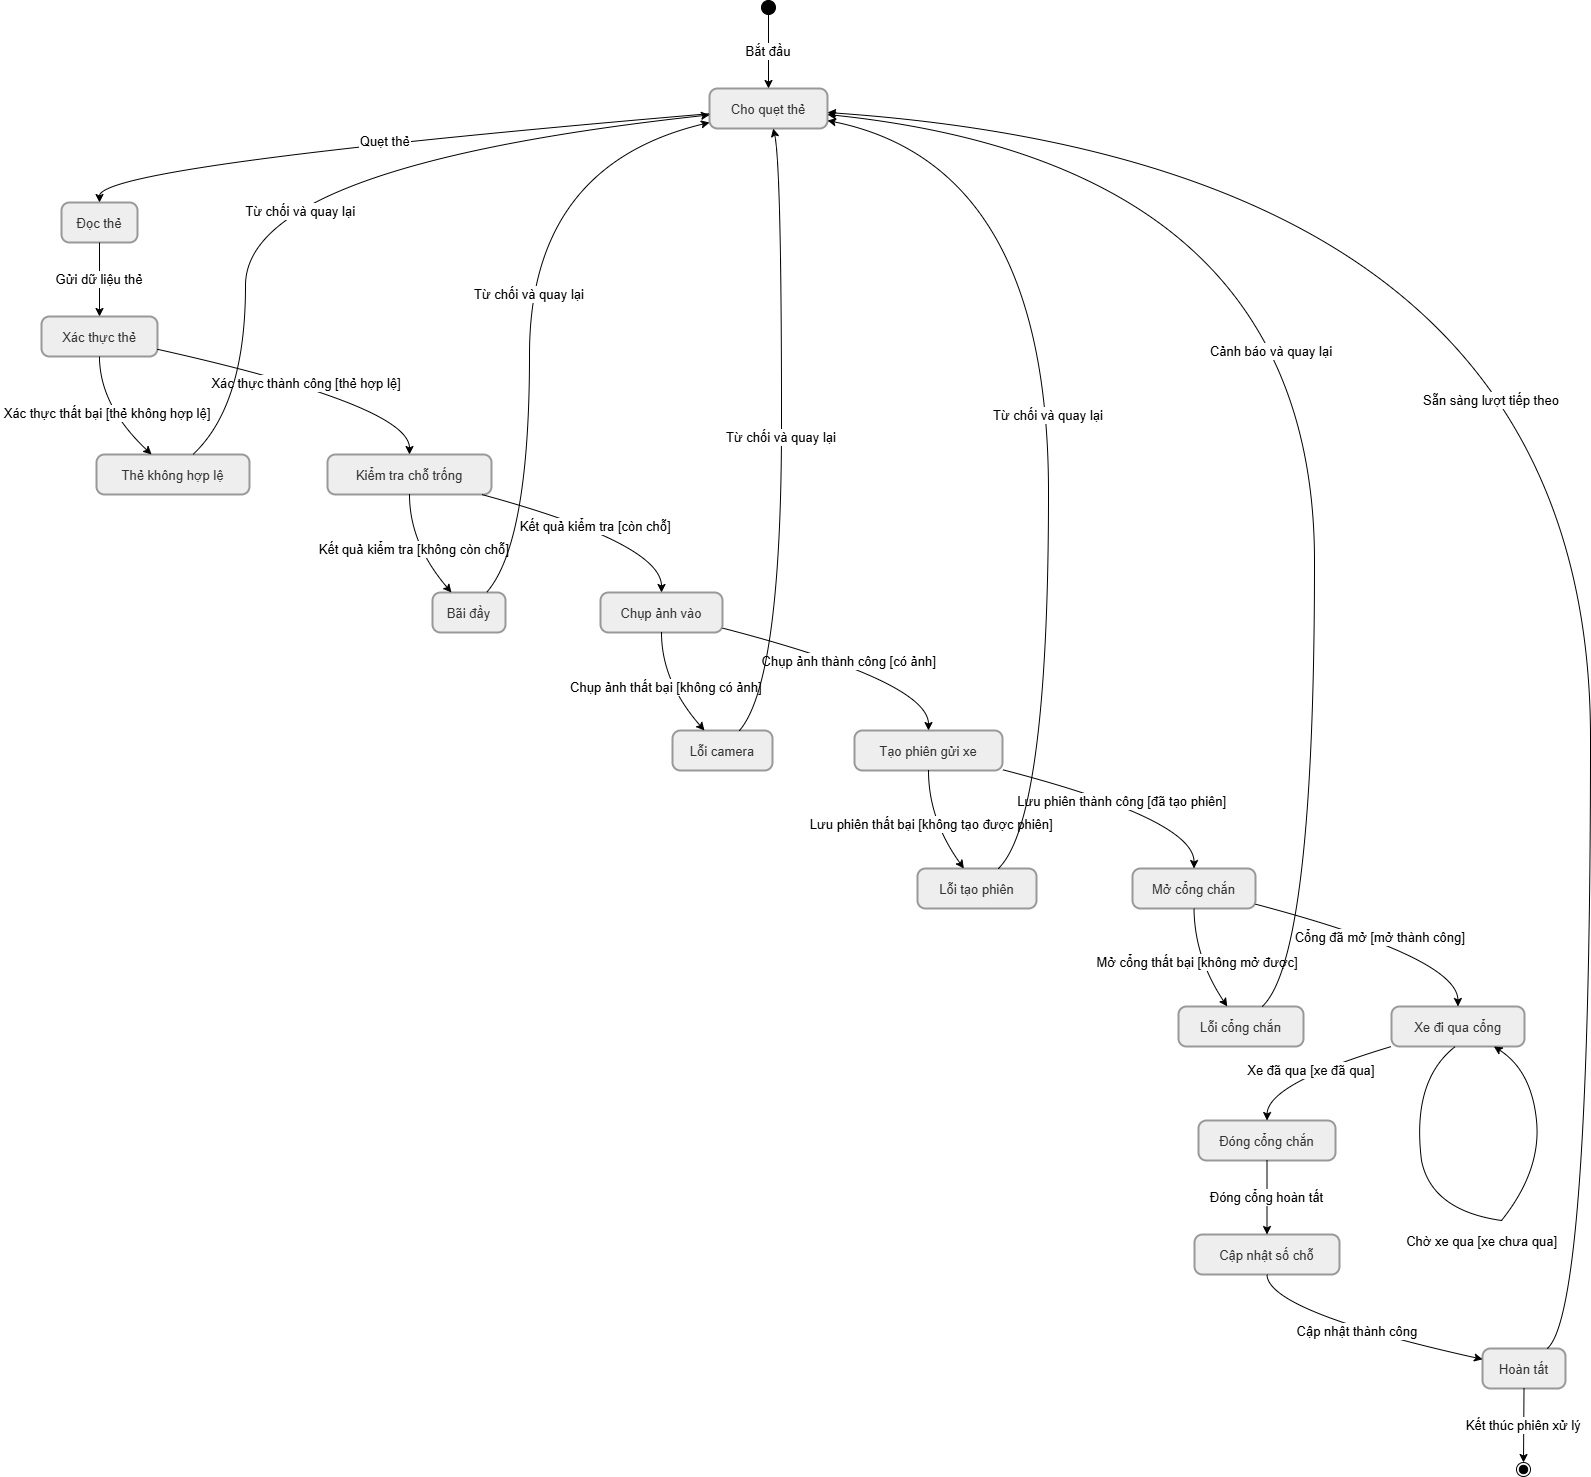

The diagram above was exported from draw.io. Its source (the exported page's mxGraphModel, read from the mxfile embedded in the PNG):
<mxGraphModel dx="2445" dy="900" grid="1" gridSize="10" guides="1" tooltips="1" connect="1" arrows="1" fold="1" page="1" pageScale="1" pageWidth="827" pageHeight="1169" math="0" shadow="0">
  <root>
    <mxCell id="0" />
    <mxCell id="1" parent="0" />
    <mxCell id="_waDbcAxJQbs85gSYlc2-209" parent="1" style="ellipse;fillColor=strokeColor;fontColor=light-dark(#333333,#cccccc);fontSize=13;" value="" vertex="1">
      <mxGeometry height="14" width="14" x="740" y="20" as="geometry" />
    </mxCell>
    <mxCell id="_waDbcAxJQbs85gSYlc2-210" parent="1" style="rounded=1;arcSize=20;strokeWidth=2;fillColor=light-dark(#eeeeee,#1f2020);strokeColor=light-dark(#999999,#cccccc);fontColor=light-dark(#333333,#cccccc);fontSize=13;" value="Cho quẹt thẻ" vertex="1">
      <mxGeometry height="40" width="118" x="688" y="108" as="geometry" />
    </mxCell>
    <mxCell id="_waDbcAxJQbs85gSYlc2-211" parent="1" style="rounded=1;arcSize=20;strokeWidth=2;fillColor=light-dark(#eeeeee,#1f2020);strokeColor=light-dark(#999999,#cccccc);fontColor=light-dark(#333333,#cccccc);fontSize=13;" value="Đọc thẻ" vertex="1">
      <mxGeometry height="40" width="76" x="40" y="222" as="geometry" />
    </mxCell>
    <mxCell id="_waDbcAxJQbs85gSYlc2-212" parent="1" style="rounded=1;arcSize=20;strokeWidth=2;fillColor=light-dark(#eeeeee,#1f2020);strokeColor=light-dark(#999999,#cccccc);fontColor=light-dark(#333333,#cccccc);fontSize=13;" value="Xác thực thẻ" vertex="1">
      <mxGeometry height="40" width="116" x="20" y="336" as="geometry" />
    </mxCell>
    <mxCell id="_waDbcAxJQbs85gSYlc2-213" parent="1" style="rounded=1;arcSize=20;strokeWidth=2;fillColor=light-dark(#eeeeee,#1f2020);strokeColor=light-dark(#999999,#cccccc);fontColor=light-dark(#333333,#cccccc);fontSize=13;" value="Thẻ không hợp lệ" vertex="1">
      <mxGeometry height="40" width="153" x="75" y="474" as="geometry" />
    </mxCell>
    <mxCell id="_waDbcAxJQbs85gSYlc2-214" parent="1" style="rounded=1;arcSize=20;strokeWidth=2;fillColor=light-dark(#eeeeee,#1f2020);strokeColor=light-dark(#999999,#cccccc);fontColor=light-dark(#333333,#cccccc);fontSize=13;" value="Kiểm tra chỗ trống" vertex="1">
      <mxGeometry height="40" width="164" x="306" y="474" as="geometry" />
    </mxCell>
    <mxCell id="_waDbcAxJQbs85gSYlc2-215" parent="1" style="rounded=1;arcSize=20;strokeWidth=2;fillColor=light-dark(#eeeeee,#1f2020);strokeColor=light-dark(#999999,#cccccc);fontColor=light-dark(#333333,#cccccc);fontSize=13;" value="Bãi đầy" vertex="1">
      <mxGeometry height="40" width="73" x="411" y="612" as="geometry" />
    </mxCell>
    <mxCell id="_waDbcAxJQbs85gSYlc2-216" parent="1" style="rounded=1;arcSize=20;strokeWidth=2;fillColor=light-dark(#eeeeee,#1f2020);strokeColor=light-dark(#999999,#cccccc);fontColor=light-dark(#333333,#cccccc);fontSize=13;" value="Chụp ảnh vào" vertex="1">
      <mxGeometry height="40" width="122" x="579" y="612" as="geometry" />
    </mxCell>
    <mxCell id="_waDbcAxJQbs85gSYlc2-217" parent="1" style="rounded=1;arcSize=20;strokeWidth=2;fillColor=light-dark(#eeeeee,#1f2020);strokeColor=light-dark(#999999,#cccccc);fontColor=light-dark(#333333,#cccccc);fontSize=13;" value="Lỗi camera" vertex="1">
      <mxGeometry height="40" width="100" x="651" y="750" as="geometry" />
    </mxCell>
    <mxCell id="_waDbcAxJQbs85gSYlc2-218" parent="1" style="rounded=1;arcSize=20;strokeWidth=2;fillColor=light-dark(#eeeeee,#1f2020);strokeColor=light-dark(#999999,#cccccc);fontColor=light-dark(#333333,#cccccc);fontSize=13;" value="Tạo phiên gửi xe" vertex="1">
      <mxGeometry height="40" width="148" x="833" y="750" as="geometry" />
    </mxCell>
    <mxCell id="_waDbcAxJQbs85gSYlc2-219" parent="1" style="rounded=1;arcSize=20;strokeWidth=2;fillColor=light-dark(#eeeeee,#1f2020);strokeColor=light-dark(#999999,#cccccc);fontColor=light-dark(#333333,#cccccc);fontSize=13;" value="Lỗi tạo phiên" vertex="1">
      <mxGeometry height="40" width="119" x="896" y="888" as="geometry" />
    </mxCell>
    <mxCell id="_waDbcAxJQbs85gSYlc2-220" parent="1" style="rounded=1;arcSize=20;strokeWidth=2;fillColor=light-dark(#eeeeee,#1f2020);strokeColor=light-dark(#999999,#cccccc);fontColor=light-dark(#333333,#cccccc);fontSize=13;" value="Mở cổng chắn" vertex="1">
      <mxGeometry height="40" width="123" x="1111" y="888" as="geometry" />
    </mxCell>
    <mxCell id="_waDbcAxJQbs85gSYlc2-221" parent="1" style="rounded=1;arcSize=20;strokeWidth=2;fillColor=light-dark(#eeeeee,#1f2020);strokeColor=light-dark(#999999,#cccccc);fontColor=light-dark(#333333,#cccccc);fontSize=13;" value="Lỗi cổng chắn" vertex="1">
      <mxGeometry height="40" width="125" x="1157" y="1026" as="geometry" />
    </mxCell>
    <mxCell id="_waDbcAxJQbs85gSYlc2-222" parent="1" style="rounded=1;arcSize=20;strokeWidth=2;fillColor=light-dark(#eeeeee,#1f2020);strokeColor=light-dark(#999999,#cccccc);fontColor=light-dark(#333333,#cccccc);fontSize=13;" value="Xe đi qua cổng" vertex="1">
      <mxGeometry height="40" width="133" x="1370" y="1026" as="geometry" />
    </mxCell>
    <mxCell id="_waDbcAxJQbs85gSYlc2-223" parent="1" style="rounded=1;arcSize=20;strokeWidth=2;fillColor=light-dark(#eeeeee,#1f2020);strokeColor=light-dark(#999999,#cccccc);fontColor=light-dark(#333333,#cccccc);fontSize=13;" value="Đóng cổng chắn" vertex="1">
      <mxGeometry height="40" width="137" x="1177" y="1140" as="geometry" />
    </mxCell>
    <mxCell id="_waDbcAxJQbs85gSYlc2-224" parent="1" style="rounded=1;arcSize=20;strokeWidth=2;fillColor=light-dark(#eeeeee,#1f2020);strokeColor=light-dark(#999999,#cccccc);fontColor=light-dark(#333333,#cccccc);fontSize=13;" value="Cập nhật số chỗ" vertex="1">
      <mxGeometry height="40" width="145" x="1173" y="1254" as="geometry" />
    </mxCell>
    <mxCell id="_waDbcAxJQbs85gSYlc2-225" parent="1" style="rounded=1;arcSize=20;strokeWidth=2;fillColor=light-dark(#eeeeee,#1f2020);strokeColor=light-dark(#999999,#cccccc);fontColor=light-dark(#333333,#cccccc);fontSize=13;" value="Hoàn tất" vertex="1">
      <mxGeometry height="40" width="83" x="1461" y="1368" as="geometry" />
    </mxCell>
    <mxCell id="_waDbcAxJQbs85gSYlc2-226" parent="1" style="ellipse;shape=endState;fillColor=strokeColor;fontColor=light-dark(#333333,#cccccc);fontSize=13;" value="" vertex="1">
      <mxGeometry height="14" width="14" x="1495" y="1482" as="geometry" />
    </mxCell>
    <mxCell id="_waDbcAxJQbs85gSYlc2-227" parent="1" style="whiteSpace=wrap;strokeWidth=2;fillColor=light-dark(#eeeeee,#1f2020);strokeColor=light-dark(#999999,#cccccc);fontColor=light-dark(#333333,#cccccc);fontSize=13;" value="" vertex="1">
      <mxGeometry x="1429" y="1160" as="geometry" />
    </mxCell>
    <mxCell id="_waDbcAxJQbs85gSYlc2-228" parent="1" style="whiteSpace=wrap;strokeWidth=2;fillColor=light-dark(#eeeeee,#1f2020);strokeColor=light-dark(#999999,#cccccc);fontColor=light-dark(#333333,#cccccc);fontSize=13;" value="" vertex="1">
      <mxGeometry x="1491" y="1274" as="geometry" />
    </mxCell>
    <mxCell id="_waDbcAxJQbs85gSYlc2-229" edge="1" parent="1" source="_waDbcAxJQbs85gSYlc2-209" style="curved=1;startArrow=none;;fillColor=none;;exitX=0.47;exitY=1;entryX=0.5;entryY=0;rounded=0;fontSize=13;" target="_waDbcAxJQbs85gSYlc2-210" value="Bắt đầu">
      <mxGeometry relative="1" as="geometry">
        <Array as="points" />
      </mxGeometry>
    </mxCell>
    <mxCell id="_waDbcAxJQbs85gSYlc2-230" edge="1" parent="1" source="_waDbcAxJQbs85gSYlc2-210" style="curved=1;startArrow=none;;fillColor=none;;exitX=0;exitY=0.63;entryX=0.5;entryY=0;rounded=0;fontSize=13;" target="_waDbcAxJQbs85gSYlc2-211" value="Quẹt thẻ">
      <mxGeometry relative="1" as="geometry">
        <Array as="points">
          <mxPoint x="78" y="185" />
        </Array>
      </mxGeometry>
    </mxCell>
    <mxCell id="_waDbcAxJQbs85gSYlc2-231" edge="1" parent="1" source="_waDbcAxJQbs85gSYlc2-211" style="curved=1;startArrow=none;;fillColor=none;;exitX=0.5;exitY=1;entryX=0.5;entryY=0;rounded=0;fontSize=13;" target="_waDbcAxJQbs85gSYlc2-212" value="Gửi dữ liệu thẻ">
      <mxGeometry relative="1" as="geometry">
        <Array as="points" />
      </mxGeometry>
    </mxCell>
    <mxCell id="_waDbcAxJQbs85gSYlc2-232" edge="1" parent="1" source="_waDbcAxJQbs85gSYlc2-212" style="curved=1;startArrow=none;;fillColor=none;;exitX=0.5;exitY=1;entryX=0.36;entryY=0;rounded=0;fontSize=13;" target="_waDbcAxJQbs85gSYlc2-213" value="Xác thực thất bại [thẻ không hợp lệ]">
      <mxGeometry relative="1" as="geometry">
        <Array as="points">
          <mxPoint x="78" y="425" />
        </Array>
      </mxGeometry>
    </mxCell>
    <mxCell id="_waDbcAxJQbs85gSYlc2-233" edge="1" parent="1" source="_waDbcAxJQbs85gSYlc2-212" style="curved=1;startArrow=none;;fillColor=none;;exitX=1;exitY=0.82;entryX=0.5;entryY=0;rounded=0;fontSize=13;" target="_waDbcAxJQbs85gSYlc2-214" value="Xác thực thành công [thẻ hợp lệ]">
      <mxGeometry relative="1" as="geometry">
        <Array as="points">
          <mxPoint x="388" y="425" />
        </Array>
      </mxGeometry>
    </mxCell>
    <mxCell id="_waDbcAxJQbs85gSYlc2-234" edge="1" parent="1" source="_waDbcAxJQbs85gSYlc2-214" style="curved=1;startArrow=none;;fillColor=none;;exitX=0.5;exitY=1;entryX=0.26;entryY=0;rounded=0;fontSize=13;" target="_waDbcAxJQbs85gSYlc2-215" value="Kết quả kiểm tra [không còn chỗ]">
      <mxGeometry relative="1" as="geometry">
        <Array as="points">
          <mxPoint x="388" y="563" />
        </Array>
      </mxGeometry>
    </mxCell>
    <mxCell id="_waDbcAxJQbs85gSYlc2-235" edge="1" parent="1" source="_waDbcAxJQbs85gSYlc2-214" style="curved=1;startArrow=none;;fillColor=none;;exitX=0.94;exitY=1;entryX=0.5;entryY=0;rounded=0;fontSize=13;" target="_waDbcAxJQbs85gSYlc2-216" value="Kết quả kiểm tra [còn chỗ]">
      <mxGeometry relative="1" as="geometry">
        <Array as="points">
          <mxPoint x="640" y="563" />
        </Array>
      </mxGeometry>
    </mxCell>
    <mxCell id="_waDbcAxJQbs85gSYlc2-236" edge="1" parent="1" source="_waDbcAxJQbs85gSYlc2-216" style="curved=1;startArrow=none;;fillColor=none;;exitX=0.5;exitY=1;entryX=0.32;entryY=0;rounded=0;fontSize=13;" target="_waDbcAxJQbs85gSYlc2-217" value="Chụp ảnh thất bại [không có ảnh]">
      <mxGeometry relative="1" as="geometry">
        <Array as="points">
          <mxPoint x="640" y="701" />
        </Array>
      </mxGeometry>
    </mxCell>
    <mxCell id="_waDbcAxJQbs85gSYlc2-237" edge="1" parent="1" source="_waDbcAxJQbs85gSYlc2-216" style="curved=1;startArrow=none;;fillColor=none;;exitX=1;exitY=0.89;entryX=0.5;entryY=0;rounded=0;fontSize=13;" target="_waDbcAxJQbs85gSYlc2-218" value="Chụp ảnh thành công [có ảnh]">
      <mxGeometry relative="1" as="geometry">
        <Array as="points">
          <mxPoint x="907" y="701" />
        </Array>
      </mxGeometry>
    </mxCell>
    <mxCell id="_waDbcAxJQbs85gSYlc2-238" edge="1" parent="1" source="_waDbcAxJQbs85gSYlc2-218" style="curved=1;startArrow=none;;fillColor=none;;exitX=0.5;exitY=1;entryX=0.39;entryY=0;rounded=0;fontSize=13;" target="_waDbcAxJQbs85gSYlc2-219" value="Lưu phiên thất bại [không tạo được phiên]">
      <mxGeometry relative="1" as="geometry">
        <Array as="points">
          <mxPoint x="907" y="839" />
        </Array>
      </mxGeometry>
    </mxCell>
    <mxCell id="_waDbcAxJQbs85gSYlc2-239" edge="1" parent="1" source="_waDbcAxJQbs85gSYlc2-218" style="curved=1;startArrow=none;;fillColor=none;;exitX=1;exitY=0.98;entryX=0.5;entryY=0;rounded=0;fontSize=13;" target="_waDbcAxJQbs85gSYlc2-220" value="Lưu phiên thành công [đã tạo phiên]">
      <mxGeometry relative="1" as="geometry">
        <Array as="points">
          <mxPoint x="1173" y="839" />
        </Array>
      </mxGeometry>
    </mxCell>
    <mxCell id="_waDbcAxJQbs85gSYlc2-240" edge="1" parent="1" source="_waDbcAxJQbs85gSYlc2-220" style="curved=1;startArrow=none;;fillColor=none;;exitX=0.5;exitY=1;entryX=0.39;entryY=0;rounded=0;fontSize=13;" target="_waDbcAxJQbs85gSYlc2-221" value="Mở cổng thất bại [không mở được]">
      <mxGeometry relative="1" as="geometry">
        <Array as="points">
          <mxPoint x="1173" y="977" />
        </Array>
      </mxGeometry>
    </mxCell>
    <mxCell id="_waDbcAxJQbs85gSYlc2-241" edge="1" parent="1" source="_waDbcAxJQbs85gSYlc2-220" style="curved=1;startArrow=none;;fillColor=none;;exitX=1.01;exitY=0.9;entryX=0.5;entryY=0;rounded=0;fontSize=13;" target="_waDbcAxJQbs85gSYlc2-222" value="Cổng đã mở [mở thành công]">
      <mxGeometry relative="1" as="geometry">
        <Array as="points">
          <mxPoint x="1436" y="977" />
        </Array>
      </mxGeometry>
    </mxCell>
    <mxCell id="_waDbcAxJQbs85gSYlc2-242" edge="1" parent="1" source="_waDbcAxJQbs85gSYlc2-222" style="curved=1;startArrow=none;endArrow=none;fillColor=none;;exitX=0.48;exitY=1;rounded=0;fontSize=13;" value="">
      <mxGeometry relative="1" as="geometry">
        <Array as="points">
          <mxPoint x="1390" y="1100" />
        </Array>
        <mxPoint x="1400" y="1180" as="targetPoint" />
      </mxGeometry>
    </mxCell>
    <mxCell id="_waDbcAxJQbs85gSYlc2-243" edge="1" parent="1" style="curved=1;startArrow=none;endArrow=none;fillColor=none;;rounded=0;fontSize=13;" value="Chờ xe qua [xe chưa qua]">
      <mxGeometry relative="1" x="0.7211" y="-23" as="geometry">
        <mxPoint as="offset" />
        <Array as="points">
          <mxPoint x="1410" y="1230" />
        </Array>
        <mxPoint x="1400" y="1180" as="sourcePoint" />
        <mxPoint x="1480" y="1240" as="targetPoint" />
      </mxGeometry>
    </mxCell>
    <mxCell id="_waDbcAxJQbs85gSYlc2-244" edge="1" parent="1" style="curved=1;startArrow=none;;fillColor=none;;entryX=0.77;entryY=1;rounded=0;fontSize=13;" target="_waDbcAxJQbs85gSYlc2-222" value="">
      <mxGeometry relative="1" as="geometry">
        <Array as="points">
          <mxPoint x="1520" y="1190" />
          <mxPoint x="1510" y="1090" />
        </Array>
        <mxPoint x="1480" y="1240" as="sourcePoint" />
      </mxGeometry>
    </mxCell>
    <mxCell id="_waDbcAxJQbs85gSYlc2-245" edge="1" parent="1" source="_waDbcAxJQbs85gSYlc2-222" style="curved=1;startArrow=none;;fillColor=none;;exitX=0;exitY=1;entryX=0.5;entryY=0;rounded=0;fontSize=13;" target="_waDbcAxJQbs85gSYlc2-223" value="Xe đã qua [xe đã qua]">
      <mxGeometry relative="1" as="geometry">
        <Array as="points">
          <mxPoint x="1246" y="1103" />
        </Array>
      </mxGeometry>
    </mxCell>
    <mxCell id="_waDbcAxJQbs85gSYlc2-246" edge="1" parent="1" source="_waDbcAxJQbs85gSYlc2-223" style="curved=1;startArrow=none;;fillColor=none;;exitX=0.5;exitY=1;entryX=0.5;entryY=0;rounded=0;fontSize=13;" target="_waDbcAxJQbs85gSYlc2-224" value="Đóng cổng hoàn tất">
      <mxGeometry relative="1" as="geometry">
        <Array as="points" />
      </mxGeometry>
    </mxCell>
    <mxCell id="_waDbcAxJQbs85gSYlc2-247" edge="1" parent="1" source="_waDbcAxJQbs85gSYlc2-224" style="curved=1;startArrow=none;;fillColor=none;;exitX=0.5;exitY=1;entryX=0;entryY=0.27;rounded=0;fontSize=13;" target="_waDbcAxJQbs85gSYlc2-225" value="Cập nhật thành công">
      <mxGeometry relative="1" as="geometry">
        <Array as="points">
          <mxPoint x="1246" y="1331" />
        </Array>
      </mxGeometry>
    </mxCell>
    <mxCell id="_waDbcAxJQbs85gSYlc2-248" edge="1" parent="1" source="_waDbcAxJQbs85gSYlc2-213" style="curved=1;startArrow=none;;fillColor=none;;exitX=0.63;exitY=0;entryX=0;entryY=0.66;rounded=0;fontSize=13;" target="_waDbcAxJQbs85gSYlc2-210" value="Từ chối và quay lại">
      <mxGeometry relative="1" x="-0.0684" y="-51" as="geometry">
        <mxPoint as="offset" />
        <Array as="points">
          <mxPoint x="224" y="425" />
          <mxPoint x="224" y="185" />
        </Array>
      </mxGeometry>
    </mxCell>
    <mxCell id="_waDbcAxJQbs85gSYlc2-249" edge="1" parent="1" source="_waDbcAxJQbs85gSYlc2-215" style="curved=1;startArrow=none;;fillColor=none;;exitX=0.74;exitY=0;entryX=0;entryY=0.85;rounded=0;fontSize=13;" target="_waDbcAxJQbs85gSYlc2-210" value="Từ chối và quay lại">
      <mxGeometry relative="1" as="geometry">
        <Array as="points">
          <mxPoint x="508" y="563" />
          <mxPoint x="508" y="185" />
        </Array>
      </mxGeometry>
    </mxCell>
    <mxCell id="_waDbcAxJQbs85gSYlc2-250" edge="1" parent="1" source="_waDbcAxJQbs85gSYlc2-217" style="curved=1;startArrow=none;;fillColor=none;;exitX=0.67;exitY=0;entryX=0.54;entryY=1;rounded=0;fontSize=13;" target="_waDbcAxJQbs85gSYlc2-210" value="Từ chối và quay lại">
      <mxGeometry relative="1" as="geometry">
        <Array as="points">
          <mxPoint x="760" y="701" />
          <mxPoint x="760" y="185" />
        </Array>
      </mxGeometry>
    </mxCell>
    <mxCell id="_waDbcAxJQbs85gSYlc2-251" edge="1" parent="1" source="_waDbcAxJQbs85gSYlc2-219" style="curved=1;startArrow=none;;fillColor=none;;exitX=0.68;exitY=0;entryX=1;entryY=0.8;rounded=0;fontSize=13;" target="_waDbcAxJQbs85gSYlc2-210" value="Từ chối và quay lại">
      <mxGeometry relative="1" as="geometry">
        <Array as="points">
          <mxPoint x="1027" y="839" />
          <mxPoint x="1027" y="185" />
        </Array>
      </mxGeometry>
    </mxCell>
    <mxCell id="_waDbcAxJQbs85gSYlc2-252" edge="1" parent="1" source="_waDbcAxJQbs85gSYlc2-221" style="curved=1;startArrow=none;;fillColor=none;;exitX=0.67;exitY=0;entryX=1;entryY=0.65;rounded=0;fontSize=13;" target="_waDbcAxJQbs85gSYlc2-210" value="Cảnh báo và quay lại">
      <mxGeometry relative="1" x="0.0029" y="43" as="geometry">
        <mxPoint as="offset" />
        <Array as="points">
          <mxPoint x="1293" y="977" />
          <mxPoint x="1293" y="185" />
        </Array>
      </mxGeometry>
    </mxCell>
    <mxCell id="_waDbcAxJQbs85gSYlc2-253" edge="1" parent="1" source="_waDbcAxJQbs85gSYlc2-225" style="curved=1;startArrow=none;;fillColor=none;;exitX=0.78;exitY=0;entryX=1;entryY=0.6;rounded=0;fontSize=13;" target="_waDbcAxJQbs85gSYlc2-210" value="Sẵn sàng lượt tiếp theo">
      <mxGeometry relative="1" x="-0.0162" y="99" as="geometry">
        <mxPoint y="-1" as="offset" />
        <Array as="points">
          <mxPoint x="1569" y="1331" />
          <mxPoint x="1569" y="185" />
        </Array>
      </mxGeometry>
    </mxCell>
    <mxCell id="_waDbcAxJQbs85gSYlc2-254" edge="1" parent="1" source="_waDbcAxJQbs85gSYlc2-225" style="curved=1;startArrow=none;;fillColor=none;;exitX=0.5;exitY=1;entryX=0.53;entryY=0;rounded=0;fontSize=13;" target="_waDbcAxJQbs85gSYlc2-226" value="Kết thúc phiên xử lý">
      <mxGeometry relative="1" as="geometry">
        <Array as="points" />
      </mxGeometry>
    </mxCell>
  </root>
</mxGraphModel>